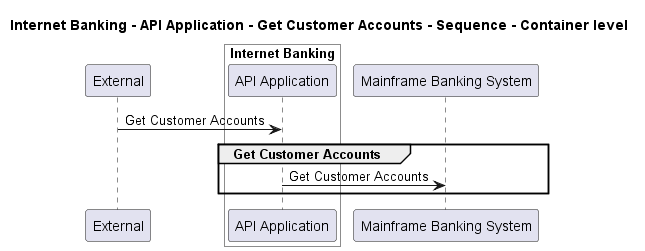

The diagram above was rendered by PlantUML. Its source (embedded in the PNG):
@startuml
!pragma layout smetana

title Internet Banking - API Application - Get Customer Accounts - Sequence - Container level

participant "External" as C4InterFlow.SoftwareSystems.ExternalSystem

box "Internet Banking" #White
    participant "API Application" as BigBankPlc.SoftwareSystems.InternetBanking.Containers.APIApplication
end box

participant "Mainframe Banking System" as BigBankPlc.SoftwareSystems.MainframeBankingSystem

C4InterFlow.SoftwareSystems.ExternalSystem -> BigBankPlc.SoftwareSystems.InternetBanking.Containers.APIApplication : Get Customer Accounts
group Get Customer Accounts
BigBankPlc.SoftwareSystems.InternetBanking.Containers.APIApplication -> BigBankPlc.SoftwareSystems.MainframeBankingSystem : Get Customer Accounts
end


@enduml